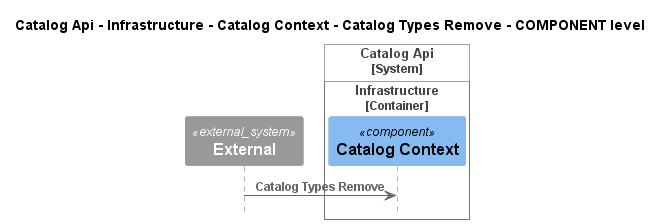

The diagram above was rendered by PlantUML. Its source (embedded in the PNG):
@startuml
!pragma layout smetana
!include ..\..\..\..\..\..\..\..\.c4s\C4_Sequence.puml

title Catalog Api - Infrastructure - Catalog Context - Catalog Types Remove - COMPONENT level

System_Ext(C4InterFlow.SoftwareSystems.ExternalSystem, "External", "")

System_Boundary(dotnet.eShop.Architecture.SoftwareSystems.CatalogApi, "Catalog Api")
    
Container_Boundary(dotnet.eShop.Architecture.SoftwareSystems.CatalogApi.Containers.Infrastructure, "Infrastructure")
    Component(dotnet.eShop.Architecture.SoftwareSystems.CatalogApi.Containers.Infrastructure.Components.CatalogContext, "Catalog Context", "", "")
Boundary_End()
Boundary_End()

Rel(C4InterFlow.SoftwareSystems.ExternalSystem, dotnet.eShop.Architecture.SoftwareSystems.CatalogApi.Containers.Infrastructure.Components.CatalogContext, "Catalog Types Remove")


@enduml